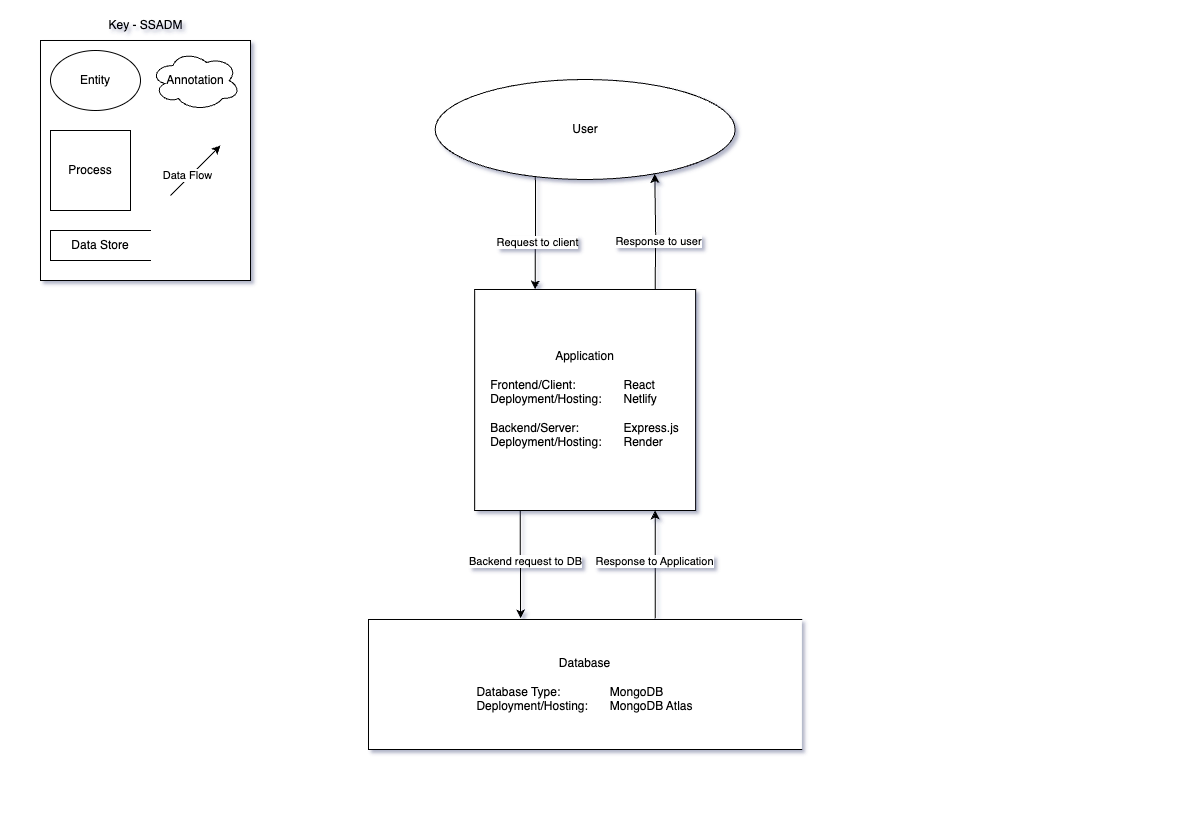

The diagram above was exported from draw.io. Its source (the exported page's mxGraphModel, read from the mxfile embedded in the PNG):
<mxGraphModel dx="1286" dy="939" grid="1" gridSize="10" guides="1" tooltips="1" connect="1" arrows="1" fold="1" page="1" pageScale="1" pageWidth="1169" pageHeight="827" background="none" math="0" shadow="0">
  <root>
    <mxCell id="0" />
    <mxCell id="1" parent="0" />
    <mxCell id="YpO2DWw44UHgdsxxU-sF-2" value="" style="rounded=0;whiteSpace=wrap;html=1;" vertex="1" parent="1">
      <mxGeometry x="40" y="40" width="210" height="240" as="geometry" />
    </mxCell>
    <mxCell id="YpO2DWw44UHgdsxxU-sF-9" value="Key - SSADM" style="text;html=1;align=center;verticalAlign=middle;resizable=0;points=[];autosize=1;strokeColor=none;fillColor=none;" vertex="1" parent="1">
      <mxGeometry x="95" y="10" width="100" height="30" as="geometry" />
    </mxCell>
    <mxCell id="YpO2DWw44UHgdsxxU-sF-10" value="Data Store" style="html=1;dashed=0;whiteSpace=wrap;shape=partialRectangle;right=0;" vertex="1" parent="1">
      <mxGeometry x="50" y="230" width="100" height="30" as="geometry" />
    </mxCell>
    <mxCell id="YpO2DWw44UHgdsxxU-sF-11" value="Process" style="whiteSpace=wrap;html=1;aspect=fixed;" vertex="1" parent="1">
      <mxGeometry x="50" y="130" width="80" height="80" as="geometry" />
    </mxCell>
    <mxCell id="YpO2DWw44UHgdsxxU-sF-12" value="Entity" style="ellipse;whiteSpace=wrap;html=1;" vertex="1" parent="1">
      <mxGeometry x="50" y="50" width="90" height="60" as="geometry" />
    </mxCell>
    <mxCell id="YpO2DWw44UHgdsxxU-sF-13" value="" style="endArrow=classic;html=1;rounded=0;" edge="1" parent="1">
      <mxGeometry width="50" height="50" relative="1" as="geometry">
        <mxPoint x="170" y="195" as="sourcePoint" />
        <mxPoint x="220" y="145" as="targetPoint" />
      </mxGeometry>
    </mxCell>
    <mxCell id="YpO2DWw44UHgdsxxU-sF-14" value="Data Flow" style="edgeLabel;html=1;align=center;verticalAlign=middle;resizable=0;points=[];" vertex="1" connectable="0" parent="YpO2DWw44UHgdsxxU-sF-13">
      <mxGeometry x="-0.2533" y="3" relative="1" as="geometry">
        <mxPoint as="offset" />
      </mxGeometry>
    </mxCell>
    <mxCell id="YpO2DWw44UHgdsxxU-sF-15" value="Annotation" style="ellipse;shape=cloud;whiteSpace=wrap;html=1;" vertex="1" parent="1">
      <mxGeometry x="150" y="50" width="90" height="60" as="geometry" />
    </mxCell>
    <mxCell id="YpO2DWw44UHgdsxxU-sF-24" style="edgeStyle=orthogonalEdgeStyle;rounded=0;orthogonalLoop=1;jettySize=auto;html=1;exitX=0.334;exitY=0.972;exitDx=0;exitDy=0;exitPerimeter=0;" edge="1" parent="1" source="YpO2DWw44UHgdsxxU-sF-16">
      <mxGeometry relative="1" as="geometry">
        <mxPoint x="534.67" y="179" as="sourcePoint" />
        <mxPoint x="534.67" y="289" as="targetPoint" />
      </mxGeometry>
    </mxCell>
    <mxCell id="YpO2DWw44UHgdsxxU-sF-27" value="Request to client" style="edgeLabel;html=1;align=center;verticalAlign=middle;resizable=0;points=[];" vertex="1" connectable="0" parent="YpO2DWw44UHgdsxxU-sF-24">
      <mxGeometry x="0.077" y="2" relative="1" as="geometry">
        <mxPoint x="-1" y="4" as="offset" />
      </mxGeometry>
    </mxCell>
    <mxCell id="YpO2DWw44UHgdsxxU-sF-16" value="User" style="ellipse;whiteSpace=wrap;html=1;" vertex="1" parent="1">
      <mxGeometry x="434.67" y="79" width="300" height="100" as="geometry" />
    </mxCell>
    <mxCell id="YpO2DWw44UHgdsxxU-sF-18" value="Application&lt;div&gt;&lt;br&gt;&lt;div style=&quot;text-align: left;&quot;&gt;Frontend/Client: &lt;span style=&quot;white-space: pre;&quot;&gt;&#09;&lt;/span&gt;&lt;span style=&quot;white-space: pre;&quot;&gt;&#09;&lt;/span&gt;React&lt;/div&gt;&lt;/div&gt;&lt;div style=&quot;text-align: left;&quot;&gt;Deployment/Hosting: &lt;span style=&quot;white-space: pre;&quot;&gt;&#09;&lt;/span&gt;Netlify&lt;/div&gt;&lt;div style=&quot;text-align: left;&quot;&gt;&lt;br&gt;&lt;/div&gt;&lt;div style=&quot;text-align: left;&quot;&gt;Backend/Server: &lt;span style=&quot;white-space: pre;&quot;&gt;&#09;&lt;/span&gt;&lt;span style=&quot;white-space: pre;&quot;&gt;&#09;&lt;/span&gt;Express.js&lt;/div&gt;&lt;div style=&quot;text-align: left;&quot;&gt;Deployment/Hosting: &lt;span style=&quot;white-space: pre;&quot;&gt;&#09;&lt;/span&gt;Render&lt;/div&gt;" style="whiteSpace=wrap;html=1;aspect=fixed;" vertex="1" parent="1">
      <mxGeometry x="474.17" y="289" width="221" height="221" as="geometry" />
    </mxCell>
    <mxCell id="YpO2DWw44UHgdsxxU-sF-19" value="&lt;div&gt;Database&lt;/div&gt;&lt;div&gt;&lt;br&gt;&lt;/div&gt;&lt;div style=&quot;text-align: left;&quot;&gt;&lt;span style=&quot;background-color: initial;&quot;&gt;Database Type:&lt;span style=&quot;white-space: pre;&quot;&gt;&#09;&lt;/span&gt;&lt;span style=&quot;white-space: pre;&quot;&gt;&#09;&lt;/span&gt;MongoDB&lt;/span&gt;&lt;/div&gt;&lt;div style=&quot;text-align: left;&quot;&gt;Deployment/Hosting: &lt;span style=&quot;white-space: pre;&quot;&gt;&#09;&lt;/span&gt;MongoDB Atlas&lt;/div&gt;" style="html=1;dashed=0;whiteSpace=wrap;shape=partialRectangle;right=0;" vertex="1" parent="1">
      <mxGeometry x="368.00000000000006" y="619" width="433.33" height="130" as="geometry" />
    </mxCell>
    <mxCell id="YpO2DWw44UHgdsxxU-sF-22" value="" style="endArrow=classic;html=1;rounded=0;entryX=0.351;entryY=-0.008;entryDx=0;entryDy=0;entryPerimeter=0;" edge="1" parent="1" target="YpO2DWw44UHgdsxxU-sF-19">
      <mxGeometry width="50" height="50" relative="1" as="geometry">
        <mxPoint x="519.67" y="510" as="sourcePoint" />
        <mxPoint x="519.67" y="600" as="targetPoint" />
      </mxGeometry>
    </mxCell>
    <mxCell id="YpO2DWw44UHgdsxxU-sF-28" value="Backend request to DB" style="edgeLabel;html=1;align=center;verticalAlign=middle;resizable=0;points=[];" vertex="1" connectable="0" parent="YpO2DWw44UHgdsxxU-sF-22">
      <mxGeometry x="-0.0549" y="5" relative="1" as="geometry">
        <mxPoint as="offset" />
      </mxGeometry>
    </mxCell>
    <mxCell id="YpO2DWw44UHgdsxxU-sF-23" value="" style="endArrow=classic;html=1;rounded=0;entryX=0.351;entryY=-0.008;entryDx=0;entryDy=0;entryPerimeter=0;" edge="1" parent="1">
      <mxGeometry width="50" height="50" relative="1" as="geometry">
        <mxPoint x="654.67" y="618" as="sourcePoint" />
        <mxPoint x="654.67" y="510" as="targetPoint" />
      </mxGeometry>
    </mxCell>
    <mxCell id="YpO2DWw44UHgdsxxU-sF-29" value="Response to Application" style="edgeLabel;html=1;align=center;verticalAlign=middle;resizable=0;points=[];" vertex="1" connectable="0" parent="YpO2DWw44UHgdsxxU-sF-23">
      <mxGeometry x="-0.0419" y="1" relative="1" as="geometry">
        <mxPoint y="-6" as="offset" />
      </mxGeometry>
    </mxCell>
    <mxCell id="YpO2DWw44UHgdsxxU-sF-25" style="edgeStyle=orthogonalEdgeStyle;rounded=0;orthogonalLoop=1;jettySize=auto;html=1;entryX=0.732;entryY=0.945;entryDx=0;entryDy=0;entryPerimeter=0;" edge="1" parent="1" target="YpO2DWw44UHgdsxxU-sF-16">
      <mxGeometry relative="1" as="geometry">
        <mxPoint x="654.67" y="289" as="sourcePoint" />
        <mxPoint x="654.67" y="179" as="targetPoint" />
      </mxGeometry>
    </mxCell>
    <mxCell id="YpO2DWw44UHgdsxxU-sF-26" value="Response to user" style="edgeLabel;html=1;align=center;verticalAlign=middle;resizable=0;points=[];" vertex="1" connectable="0" parent="YpO2DWw44UHgdsxxU-sF-25">
      <mxGeometry x="-0.2273" y="-2" relative="1" as="geometry">
        <mxPoint y="-3" as="offset" />
      </mxGeometry>
    </mxCell>
  </root>
</mxGraphModel>